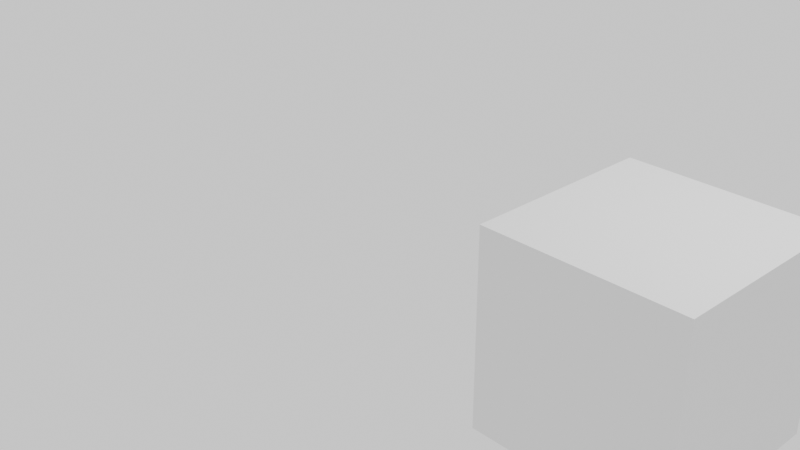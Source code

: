 # Source: Spawn2.blend  (saved by Blender 5.1.30; exported with 4.5.12 LTS)
import bpy
from mathutils import Matrix  # noqa: F401  (used for matrix-valued properties, if any)

bpy.ops.wm.read_factory_settings(use_empty=True)
scene = bpy.context.scene
scene.name = 'Scene'

# ---- collections
col_collection = bpy.data.collections.new('Collection'); scene.collection.children.link(col_collection)

# ---- materials (node trees are filled in below, after node groups)
mat_black_001 = bpy.data.materials.new('Black.001')
mat_black_002 = bpy.data.materials.new('Black.002')
mat_material = bpy.data.materials.new('Material')
mat_material.alpha_threshold = 0.0
mat_material.use_backface_culling_lightprobe_volume = False
mat_material.roughness = 0.5
mat_material.line_color = (0.0, 0.0, 0.0, 1.0)
mat_black = bpy.data.materials.new('Black')

# ---- material node trees
mat_black_001.use_nodes = True; mat_black_001.node_tree.nodes.clear()
_N = mat_black_001.node_tree.nodes; _L = mat_black_001.node_tree.links
mat_black_002.use_nodes = True; mat_black_002.node_tree.nodes.clear()
_N = mat_black_002.node_tree.nodes; _L = mat_black_002.node_tree.links
mat_material.use_nodes = True; mat_material.node_tree.nodes.clear()
_N = mat_material.node_tree.nodes; _L = mat_material.node_tree.links
n0 = _N.new('ShaderNodeOutputMaterial'); n0.name = 'Material Output'; n0.location = (200, 100)
n1 = _N.new('ShaderNodeBsdfPrincipled'); n1.name = 'Principled BSDF'; n1.location = (-200, 100)
_L.new(n1.outputs[0], n0.inputs[0])
n0.is_active_output = True
mat_black.use_nodes = True; mat_black.node_tree.nodes.clear()
_N = mat_black.node_tree.nodes; _L = mat_black.node_tree.links

# ---- world
world_world = bpy.data.worlds.new('World'); scene.world = world_world
world_world.use_nodes = True; world_world.node_tree.nodes.clear()
_N = world_world.node_tree.nodes; _L = world_world.node_tree.links
n0 = _N.new('ShaderNodeOutputWorld'); n0.name = 'World Output'; n0.location = (200, 100)
n1 = _N.new('ShaderNodeBackground'); n1.name = 'Background'; n1.location = (-200, 100)
n1.inputs[0].default_value = (1.0, 1.0, 1.0, 1.0)
_L.new(n1.outputs[0], n0.inputs[0])
n0.is_active_output = True
world_world.color = (0.05088, 0.05088, 0.05088)
world_world.sun_shadow_jitter_overblur = 0.0

# ---- cameras
cam_camera = bpy.data.cameras.new('Camera')
cam_camera.clip_end = 100.0
cam_camera.ortho_scale = 7.314

# ---- lights
light_light = bpy.data.lights.new('Light', 'POINT')
light_light.energy = 1000.0
light_light.shadow_soft_size = 0.1

# ---- meshes
me_cube = bpy.data.meshes.new('Cube')
me_cube.from_pydata([(1.0, 1.0, 1.0), (1.0, 1.0, -1.0), (1.0, -1.0, 1.0), (1.0, -1.0, -1.0), (-1.0, 1.0, 1.0), (-1.0, 1.0, -1.0), (-1.0, -1.0, 1.0), (-1.0, -1.0, -1.0)], [], [(0, 4, 6, 2), (3, 2, 6, 7), (7, 6, 4, 5), (5, 1, 3, 7), (1, 0, 2, 3), (5, 4, 0, 1)])
_uv = me_cube.uv_layers.new(name='UVMap')
_uv.uv.foreach_set('vector', [0.625, 0.5, 0.875, 0.5, 0.875, 0.75, 0.625, 0.75, 0.375, 0.75, 0.625, 0.75, 0.625, 1.0, 0.375, 1.0, 0.375, 0.0, 0.625, 0.0, 0.625, 0.25, 0.375, 0.25, 0.125, 0.5, 0.375, 0.5, 0.375, 0.75, 0.125, 0.75, 0.375, 0.5, 0.625, 0.5, 0.625, 0.75, 0.375, 0.75, 0.375, 0.25, 0.625, 0.25, 0.625, 0.5, 0.375, 0.5])
_ca = me_cube.color_attributes.new('Attribute', 'BYTE_COLOR', 'CORNER')
_ca.data.foreach_set('color', [1.0, 1.0, 1.0, 1.0, 1.0, 1.0, 1.0, 1.0, 1.0, 1.0, 1.0, 1.0, 1.0, 1.0, 1.0, 1.0, 1.0, 1.0, 1.0, 1.0, 1.0, 1.0, 1.0, 1.0, 1.0, 1.0, 1.0, 1.0, 1.0, 1.0, 1.0, 1.0, 1.0, 1.0, 1.0, 1.0, 1.0, 1.0, 1.0, 1.0, 1.0, 1.0, 1.0, 1.0, 1.0, 1.0, 1.0, 1.0, 1.0, 1.0, 1.0, 1.0, 1.0, 1.0, 1.0, 1.0, 1.0, 1.0, 1.0, 1.0, 1.0, 1.0, 1.0, 1.0, 1.0, 1.0, 1.0, 1.0, 1.0, 1.0, 1.0, 1.0, 1.0, 1.0, 1.0, 1.0, 1.0, 1.0, 1.0, 1.0, 1.0, 1.0, 1.0, 1.0, 1.0, 1.0, 1.0, 1.0, 1.0, 1.0, 1.0, 1.0, 1.0, 1.0, 1.0, 1.0])
me_cube.materials.append(mat_material)
me_cube.use_mirror_vertex_groups = False
me_cube.update()

# ---- objects
ob_layout = bpy.data.objects.new('Layout', None)
ob_gpencil_001 = bpy.data.objects.new('GPencil.001', None)
ob_cube = bpy.data.objects.new('Cube', me_cube)
ob_light = bpy.data.objects.new('Light', light_light)
ob_camera = bpy.data.objects.new('Camera', cam_camera)
ob_gpencil = bpy.data.objects.new('GPencil', None)

# ---- transforms, parenting, visibility, modifiers, constraints
ob_layout.location = (0.0, 0.0, 0.0)
ob_layout.empty_image_offset = (0.0, 0.0)
ob_layout.use_grease_pencil_lights = True
ob_gpencil_001.location = (2.003, 0.1027, 0.1644)
ob_gpencil_001.empty_image_offset = (0.0, 0.0)
ob_gpencil_001.use_grease_pencil_lights = True
ob_cube.location = (3.003, 0.0, 0.0)
ob_cube.lock_rotations_4d = False
ob_cube.empty_display_type = 'ARROWS'
ob_cube.lineart.crease_threshold = 0.0
ob_light.location = (4.076, 1.005, 5.904)
ob_light.rotation_euler = (0.6503, 0.05522, 1.866)
ob_light.lock_rotations_4d = False
ob_light.empty_display_type = 'ARROWS'
ob_light.color = (0.0, 0.0, 0.0, 0.0)
ob_light.lineart.crease_threshold = 0.0
ob_camera.location = (7.359, -6.926, 4.958)
ob_camera.rotation_euler = (1.109, 0.0, 0.8149)
ob_camera.lock_rotations_4d = False
ob_camera.empty_display_type = 'ARROWS'
ob_camera.color = (0.0, 0.0, 0.0, 0.0)
ob_camera.display_type = 'WIRE'
ob_camera.lineart.crease_threshold = 0.0
ob_gpencil.location = (0.0, 0.0, 0.0)
ob_gpencil.empty_image_offset = (0.0, 0.0)
ob_gpencil.use_grease_pencil_lights = True

# ---- collection membership
scene.collection.objects.link(ob_layout)
scene.collection.objects.link(ob_gpencil_001)
col_collection.objects.link(ob_cube)
col_collection.objects.link(ob_light)
col_collection.objects.link(ob_camera)
col_collection.objects.link(ob_gpencil)

# ---- scene / render settings (as saved in the file)
scene.camera = ob_camera
scene.frame_start = 1; scene.frame_end = 250; scene.frame_set(59)
scene.render.engine = 'BLENDER_EEVEE_NEXT'
scene.render.fps = 12
scene.render.bake_bias = 0.0
scene.render.bake_samples = 0
scene.cycles.sampling_pattern = 'TABULATED_SOBOL'
scene.eevee.use_volume_custom_range = False
bpy.context.view_layer.update()
